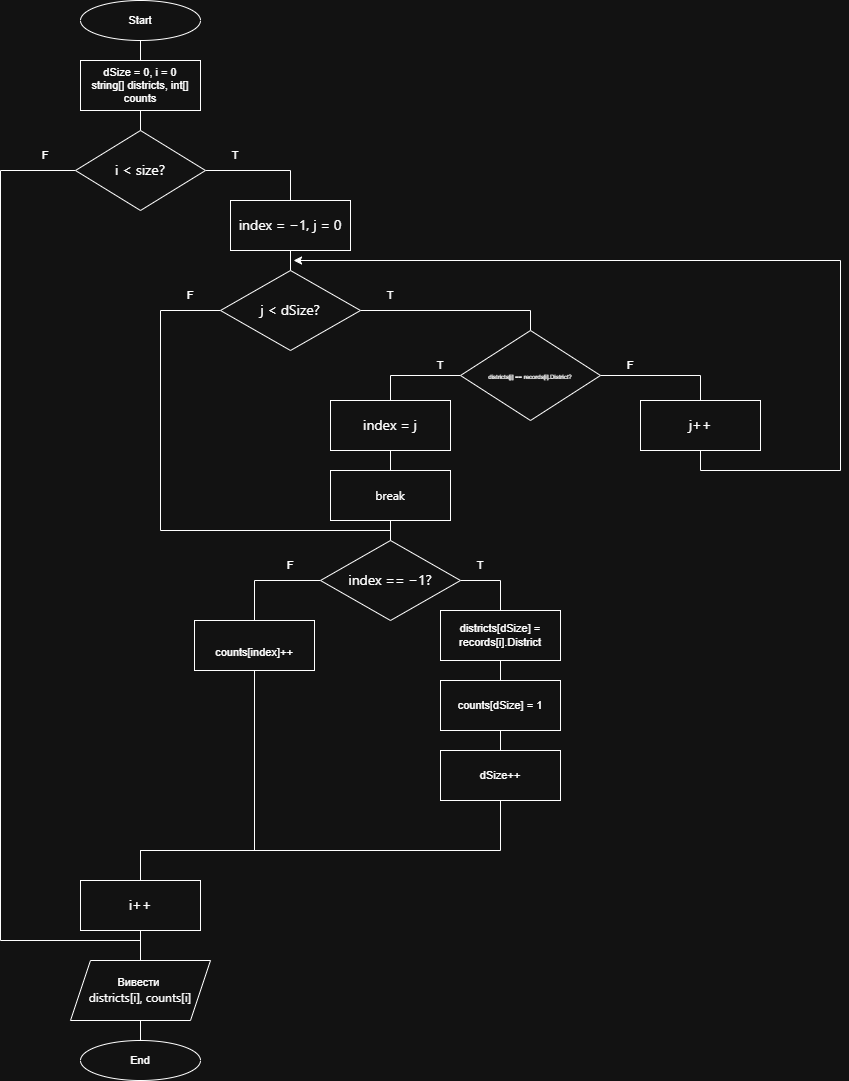

The diagram above was exported from draw.io. Its source (the exported page's mxGraphModel, read from the mxfile embedded in the PNG):
<mxGraphModel dx="1303" dy="659" grid="1" gridSize="10" guides="1" tooltips="1" connect="1" arrows="1" fold="1" page="1" pageScale="1" pageWidth="827" pageHeight="1169" math="0" shadow="0">
  <root>
    <mxCell id="0" />
    <mxCell id="1" parent="0" />
    <mxCell id="qaW5kzGcAzx5LciE2asI-128" edge="1" parent="1" source="qaW5kzGcAzx5LciE2asI-126" style="edgeStyle=orthogonalEdgeStyle;shape=connector;rounded=0;orthogonalLoop=1;jettySize=auto;html=1;entryX=0.5;entryY=0;entryDx=0;entryDy=0;strokeColor=default;align=center;verticalAlign=middle;fontFamily=Helvetica;fontSize=11;fontColor=default;labelBackgroundColor=default;endArrow=none;endFill=0;" target="qaW5kzGcAzx5LciE2asI-127">
      <mxGeometry relative="1" as="geometry" />
    </mxCell>
    <mxCell id="qaW5kzGcAzx5LciE2asI-126" parent="1" style="ellipse;whiteSpace=wrap;html=1;fontFamily=Helvetica;fontSize=11;fontColor=default;labelBackgroundColor=default;" value="Start" vertex="1">
      <mxGeometry height="40" width="120" x="300" y="20" as="geometry" />
    </mxCell>
    <mxCell id="qaW5kzGcAzx5LciE2asI-130" edge="1" parent="1" source="qaW5kzGcAzx5LciE2asI-127" style="edgeStyle=orthogonalEdgeStyle;shape=connector;rounded=0;orthogonalLoop=1;jettySize=auto;html=1;entryX=0.5;entryY=0;entryDx=0;entryDy=0;strokeColor=default;align=center;verticalAlign=middle;fontFamily=Helvetica;fontSize=11;fontColor=default;labelBackgroundColor=default;endArrow=none;endFill=0;" target="qaW5kzGcAzx5LciE2asI-129">
      <mxGeometry relative="1" as="geometry" />
    </mxCell>
    <mxCell id="qaW5kzGcAzx5LciE2asI-127" parent="1" style="rounded=0;whiteSpace=wrap;html=1;fontFamily=Helvetica;fontSize=11;fontColor=default;labelBackgroundColor=default;" value="&lt;div&gt;dSize = 0, i = 0&lt;/div&gt;&lt;div&gt;string[] districts, int[] counts&lt;/div&gt;" vertex="1">
      <mxGeometry height="50" width="120" x="300" y="80" as="geometry" />
    </mxCell>
    <mxCell id="qaW5kzGcAzx5LciE2asI-145" edge="1" parent="1" source="qaW5kzGcAzx5LciE2asI-129" style="edgeStyle=orthogonalEdgeStyle;shape=connector;rounded=0;orthogonalLoop=1;jettySize=auto;html=1;entryX=0.5;entryY=0;entryDx=0;entryDy=0;strokeColor=default;align=center;verticalAlign=middle;fontFamily=Helvetica;fontSize=11;fontColor=default;labelBackgroundColor=default;endArrow=none;endFill=0;" target="qaW5kzGcAzx5LciE2asI-143">
      <mxGeometry relative="1" as="geometry">
        <Array as="points">
          <mxPoint x="220" y="190" />
          <mxPoint x="220" y="960" />
          <mxPoint x="360" y="960" />
        </Array>
      </mxGeometry>
    </mxCell>
    <mxCell id="qaW5kzGcAzx5LciE2asI-146" edge="1" parent="1" source="qaW5kzGcAzx5LciE2asI-129" style="edgeStyle=orthogonalEdgeStyle;shape=connector;rounded=0;orthogonalLoop=1;jettySize=auto;html=1;entryX=0.5;entryY=0;entryDx=0;entryDy=0;strokeColor=default;align=center;verticalAlign=middle;fontFamily=Helvetica;fontSize=11;fontColor=default;labelBackgroundColor=default;endArrow=none;endFill=0;" target="qaW5kzGcAzx5LciE2asI-131">
      <mxGeometry relative="1" as="geometry" />
    </mxCell>
    <mxCell id="qaW5kzGcAzx5LciE2asI-129" parent="1" style="rhombus;whiteSpace=wrap;html=1;fontFamily=Helvetica;fontSize=11;fontColor=default;labelBackgroundColor=default;" value="&lt;span style=&quot;font-family: &amp;quot;Anthropic Sans&amp;quot;, -apple-system, BlinkMacSystemFont, &amp;quot;Segoe UI&amp;quot;, sans-serif; font-size: 14px; text-align: start; text-wrap-mode: nowrap;&quot;&gt;i &amp;lt; size?&lt;/span&gt;" vertex="1">
      <mxGeometry height="80" width="130" x="295" y="150" as="geometry" />
    </mxCell>
    <mxCell id="qaW5kzGcAzx5LciE2asI-147" edge="1" parent="1" source="qaW5kzGcAzx5LciE2asI-131" style="edgeStyle=orthogonalEdgeStyle;shape=connector;rounded=0;orthogonalLoop=1;jettySize=auto;html=1;entryX=0.5;entryY=0;entryDx=0;entryDy=0;strokeColor=default;align=center;verticalAlign=middle;fontFamily=Helvetica;fontSize=11;fontColor=default;labelBackgroundColor=default;endArrow=none;endFill=0;" target="qaW5kzGcAzx5LciE2asI-132">
      <mxGeometry relative="1" as="geometry" />
    </mxCell>
    <mxCell id="qaW5kzGcAzx5LciE2asI-131" parent="1" style="rounded=0;whiteSpace=wrap;html=1;fontFamily=Helvetica;fontSize=11;fontColor=default;labelBackgroundColor=default;" value="&lt;span style=&quot;font-family: &amp;quot;Anthropic Sans&amp;quot;, -apple-system, BlinkMacSystemFont, &amp;quot;Segoe UI&amp;quot;, sans-serif; font-size: 14px; text-align: start; text-wrap-mode: nowrap;&quot;&gt;index = −1, j = 0&lt;/span&gt;" vertex="1">
      <mxGeometry height="50" width="120" x="450" y="220" as="geometry" />
    </mxCell>
    <mxCell id="qaW5kzGcAzx5LciE2asI-150" edge="1" parent="1" source="qaW5kzGcAzx5LciE2asI-132" style="edgeStyle=orthogonalEdgeStyle;shape=connector;rounded=0;orthogonalLoop=1;jettySize=auto;html=1;entryX=0.5;entryY=0;entryDx=0;entryDy=0;strokeColor=default;align=center;verticalAlign=middle;fontFamily=Helvetica;fontSize=11;fontColor=default;labelBackgroundColor=default;endArrow=none;endFill=0;" target="qaW5kzGcAzx5LciE2asI-133">
      <mxGeometry relative="1" as="geometry" />
    </mxCell>
    <mxCell id="qaW5kzGcAzx5LciE2asI-154" edge="1" parent="1" source="qaW5kzGcAzx5LciE2asI-132" style="edgeStyle=orthogonalEdgeStyle;shape=connector;rounded=0;orthogonalLoop=1;jettySize=auto;html=1;entryX=0.5;entryY=0;entryDx=0;entryDy=0;strokeColor=default;align=center;verticalAlign=middle;fontFamily=Helvetica;fontSize=11;fontColor=default;labelBackgroundColor=default;endArrow=none;endFill=0;" target="qaW5kzGcAzx5LciE2asI-137">
      <mxGeometry relative="1" as="geometry">
        <Array as="points">
          <mxPoint x="380" y="330" />
          <mxPoint x="380" y="550" />
          <mxPoint x="610" y="550" />
        </Array>
      </mxGeometry>
    </mxCell>
    <mxCell id="qaW5kzGcAzx5LciE2asI-132" parent="1" style="rhombus;whiteSpace=wrap;html=1;fontFamily=Helvetica;fontSize=11;fontColor=default;labelBackgroundColor=default;" value="&lt;span style=&quot;font-family: &amp;quot;Anthropic Sans&amp;quot;, -apple-system, BlinkMacSystemFont, &amp;quot;Segoe UI&amp;quot;, sans-serif; font-size: 14px; text-align: start; text-wrap-mode: nowrap;&quot;&gt;j &amp;lt; dSize?&lt;/span&gt;" vertex="1">
      <mxGeometry height="80" width="140" x="440" y="290" as="geometry" />
    </mxCell>
    <mxCell id="qaW5kzGcAzx5LciE2asI-151" edge="1" parent="1" source="qaW5kzGcAzx5LciE2asI-133" style="edgeStyle=orthogonalEdgeStyle;shape=connector;rounded=0;orthogonalLoop=1;jettySize=auto;html=1;entryX=0.5;entryY=0;entryDx=0;entryDy=0;strokeColor=default;align=center;verticalAlign=middle;fontFamily=Helvetica;fontSize=11;fontColor=default;labelBackgroundColor=default;endArrow=none;endFill=0;" target="qaW5kzGcAzx5LciE2asI-136">
      <mxGeometry relative="1" as="geometry" />
    </mxCell>
    <mxCell id="qaW5kzGcAzx5LciE2asI-152" edge="1" parent="1" source="qaW5kzGcAzx5LciE2asI-133" style="edgeStyle=orthogonalEdgeStyle;shape=connector;rounded=0;orthogonalLoop=1;jettySize=auto;html=1;entryX=0.5;entryY=0;entryDx=0;entryDy=0;strokeColor=default;align=center;verticalAlign=middle;fontFamily=Helvetica;fontSize=11;fontColor=default;labelBackgroundColor=default;endArrow=none;endFill=0;" target="qaW5kzGcAzx5LciE2asI-134">
      <mxGeometry relative="1" as="geometry" />
    </mxCell>
    <mxCell id="qaW5kzGcAzx5LciE2asI-133" parent="1" style="rhombus;whiteSpace=wrap;html=1;fontFamily=Helvetica;fontSize=11;fontColor=default;labelBackgroundColor=default;align=center;" value="&lt;p data-pm-slice=&quot;1 1 []&quot; style=&quot;&quot;&gt;&lt;font style=&quot;font-size: 6px;&quot;&gt;&lt;font style=&quot;&quot;&gt;districts[j]&amp;nbsp;&lt;/font&gt;&lt;span style=&quot;color: light-dark(rgb(0, 0, 0), rgb(255, 255, 255)); background-color: light-dark(#ffffff, var(--ge-dark-color, #121212));&quot;&gt;&lt;font style=&quot;&quot;&gt;==&amp;nbsp;&lt;/font&gt;&lt;/span&gt;&lt;span style=&quot;color: light-dark(rgb(0, 0, 0), rgb(255, 255, 255)); background-color: light-dark(#ffffff, var(--ge-dark-color, #121212));&quot;&gt;records[i].District?&lt;/span&gt;&lt;/font&gt;&lt;/p&gt;" vertex="1">
      <mxGeometry height="90" width="140" x="680" y="350" as="geometry" />
    </mxCell>
    <mxCell id="qaW5kzGcAzx5LciE2asI-153" edge="1" parent="1" source="qaW5kzGcAzx5LciE2asI-134" style="edgeStyle=orthogonalEdgeStyle;shape=connector;rounded=0;orthogonalLoop=1;jettySize=auto;html=1;entryX=0.5;entryY=0;entryDx=0;entryDy=0;strokeColor=default;align=center;verticalAlign=middle;fontFamily=Helvetica;fontSize=11;fontColor=default;labelBackgroundColor=default;endArrow=none;endFill=0;" target="qaW5kzGcAzx5LciE2asI-135">
      <mxGeometry relative="1" as="geometry" />
    </mxCell>
    <mxCell id="qaW5kzGcAzx5LciE2asI-134" parent="1" style="rounded=0;whiteSpace=wrap;html=1;fontFamily=Helvetica;fontSize=11;fontColor=default;labelBackgroundColor=default;" value="&lt;span style=&quot;font-family: &amp;quot;Anthropic Sans&amp;quot;, -apple-system, BlinkMacSystemFont, &amp;quot;Segoe UI&amp;quot;, sans-serif; font-size: 14px; text-align: start; text-wrap-mode: nowrap;&quot;&gt;index = j&lt;/span&gt;" vertex="1">
      <mxGeometry height="50" width="120" x="550" y="420" as="geometry" />
    </mxCell>
    <mxCell id="qaW5kzGcAzx5LciE2asI-148" edge="1" parent="1" source="qaW5kzGcAzx5LciE2asI-135" style="edgeStyle=orthogonalEdgeStyle;shape=connector;rounded=0;orthogonalLoop=1;jettySize=auto;html=1;entryX=0.5;entryY=0;entryDx=0;entryDy=0;strokeColor=default;align=center;verticalAlign=middle;fontFamily=Helvetica;fontSize=11;fontColor=default;labelBackgroundColor=default;endArrow=none;endFill=0;" target="qaW5kzGcAzx5LciE2asI-137">
      <mxGeometry relative="1" as="geometry" />
    </mxCell>
    <mxCell id="qaW5kzGcAzx5LciE2asI-135" parent="1" style="rounded=0;whiteSpace=wrap;html=1;fontFamily=Helvetica;fontSize=11;fontColor=default;labelBackgroundColor=default;" value="&lt;span style=&quot;font-family: &amp;quot;Anthropic Sans&amp;quot;, -apple-system, BlinkMacSystemFont, &amp;quot;Segoe UI&amp;quot;, sans-serif; font-size: 12px; text-align: start; text-wrap-mode: nowrap;&quot;&gt;break&lt;/span&gt;" vertex="1">
      <mxGeometry height="50" width="120" x="550" y="490" as="geometry" />
    </mxCell>
    <mxCell id="qaW5kzGcAzx5LciE2asI-155" edge="1" parent="1" source="qaW5kzGcAzx5LciE2asI-136" style="edgeStyle=orthogonalEdgeStyle;shape=connector;rounded=0;orthogonalLoop=1;jettySize=auto;html=1;strokeColor=default;align=center;verticalAlign=middle;fontFamily=Helvetica;fontSize=11;fontColor=default;labelBackgroundColor=default;endArrow=classic;endFill=1;">
      <mxGeometry relative="1" as="geometry">
        <Array as="points">
          <mxPoint x="920" y="490" />
          <mxPoint x="1060" y="490" />
          <mxPoint x="1060" y="280" />
        </Array>
        <mxPoint x="513.0476888020834" y="280" as="targetPoint" />
      </mxGeometry>
    </mxCell>
    <mxCell id="qaW5kzGcAzx5LciE2asI-136" parent="1" style="rounded=0;whiteSpace=wrap;html=1;fontFamily=Helvetica;fontSize=11;fontColor=default;labelBackgroundColor=default;" value="&lt;span style=&quot;font-family: &amp;quot;Anthropic Sans&amp;quot;, -apple-system, BlinkMacSystemFont, &amp;quot;Segoe UI&amp;quot;, sans-serif; font-size: 14px; text-align: start; text-wrap-mode: nowrap;&quot;&gt;j++&lt;/span&gt;" vertex="1">
      <mxGeometry height="50" width="120" x="860" y="420" as="geometry" />
    </mxCell>
    <mxCell id="qaW5kzGcAzx5LciE2asI-156" edge="1" parent="1" source="qaW5kzGcAzx5LciE2asI-137" style="edgeStyle=orthogonalEdgeStyle;shape=connector;rounded=0;orthogonalLoop=1;jettySize=auto;html=1;entryX=0.5;entryY=0;entryDx=0;entryDy=0;strokeColor=default;align=center;verticalAlign=middle;fontFamily=Helvetica;fontSize=11;fontColor=default;labelBackgroundColor=default;endArrow=none;endFill=0;" target="qaW5kzGcAzx5LciE2asI-141">
      <mxGeometry relative="1" as="geometry" />
    </mxCell>
    <mxCell id="qaW5kzGcAzx5LciE2asI-157" edge="1" parent="1" source="qaW5kzGcAzx5LciE2asI-137" style="edgeStyle=orthogonalEdgeStyle;shape=connector;rounded=0;orthogonalLoop=1;jettySize=auto;html=1;entryX=0.5;entryY=0;entryDx=0;entryDy=0;strokeColor=default;align=center;verticalAlign=middle;fontFamily=Helvetica;fontSize=11;fontColor=default;labelBackgroundColor=default;endArrow=none;endFill=0;" target="qaW5kzGcAzx5LciE2asI-138">
      <mxGeometry relative="1" as="geometry">
        <Array as="points">
          <mxPoint x="720" y="600" />
        </Array>
      </mxGeometry>
    </mxCell>
    <mxCell id="qaW5kzGcAzx5LciE2asI-137" parent="1" style="rhombus;whiteSpace=wrap;html=1;fontFamily=Helvetica;fontSize=11;fontColor=default;labelBackgroundColor=default;" value="&lt;span style=&quot;font-family: &amp;quot;Anthropic Sans&amp;quot;, -apple-system, BlinkMacSystemFont, &amp;quot;Segoe UI&amp;quot;, sans-serif; font-size: 14px; text-align: start; text-wrap-mode: nowrap;&quot;&gt;index == −1?&lt;/span&gt;" vertex="1">
      <mxGeometry height="80" width="140" x="540" y="560" as="geometry" />
    </mxCell>
    <mxCell id="qaW5kzGcAzx5LciE2asI-158" edge="1" parent="1" source="qaW5kzGcAzx5LciE2asI-138" style="edgeStyle=orthogonalEdgeStyle;shape=connector;rounded=0;orthogonalLoop=1;jettySize=auto;html=1;entryX=0.5;entryY=0;entryDx=0;entryDy=0;strokeColor=default;align=center;verticalAlign=middle;fontFamily=Helvetica;fontSize=11;fontColor=default;labelBackgroundColor=default;endArrow=none;endFill=0;" target="qaW5kzGcAzx5LciE2asI-139">
      <mxGeometry relative="1" as="geometry" />
    </mxCell>
    <mxCell id="qaW5kzGcAzx5LciE2asI-138" parent="1" style="rounded=0;whiteSpace=wrap;html=1;fontFamily=Helvetica;fontSize=11;fontColor=default;labelBackgroundColor=default;" value="&lt;p data-pm-slice=&quot;1 1 []&quot;&gt;districts[dSize] = records[i].District&lt;/p&gt;" vertex="1">
      <mxGeometry height="50" width="120" x="660" y="630" as="geometry" />
    </mxCell>
    <mxCell id="qaW5kzGcAzx5LciE2asI-159" edge="1" parent="1" source="qaW5kzGcAzx5LciE2asI-139" style="edgeStyle=orthogonalEdgeStyle;shape=connector;rounded=0;orthogonalLoop=1;jettySize=auto;html=1;entryX=0.5;entryY=0;entryDx=0;entryDy=0;strokeColor=default;align=center;verticalAlign=middle;fontFamily=Helvetica;fontSize=11;fontColor=default;labelBackgroundColor=default;endArrow=none;endFill=0;" target="qaW5kzGcAzx5LciE2asI-140">
      <mxGeometry relative="1" as="geometry" />
    </mxCell>
    <mxCell id="qaW5kzGcAzx5LciE2asI-139" parent="1" style="rounded=0;whiteSpace=wrap;html=1;fontFamily=Helvetica;fontSize=11;fontColor=default;labelBackgroundColor=default;" value="&lt;p data-pm-slice=&quot;1 1 []&quot;&gt;counts[dSize] = 1&lt;/p&gt;" vertex="1">
      <mxGeometry height="50" width="120" x="660" y="700" as="geometry" />
    </mxCell>
    <mxCell id="qaW5kzGcAzx5LciE2asI-161" edge="1" parent="1" source="qaW5kzGcAzx5LciE2asI-140" style="edgeStyle=orthogonalEdgeStyle;shape=connector;rounded=0;orthogonalLoop=1;jettySize=auto;html=1;entryX=0.5;entryY=0;entryDx=0;entryDy=0;strokeColor=default;align=center;verticalAlign=middle;fontFamily=Helvetica;fontSize=11;fontColor=default;labelBackgroundColor=default;endArrow=none;endFill=0;" target="qaW5kzGcAzx5LciE2asI-142">
      <mxGeometry relative="1" as="geometry">
        <Array as="points">
          <mxPoint x="720" y="870" />
          <mxPoint x="360" y="870" />
        </Array>
      </mxGeometry>
    </mxCell>
    <mxCell id="qaW5kzGcAzx5LciE2asI-140" parent="1" style="rounded=0;whiteSpace=wrap;html=1;fontFamily=Helvetica;fontSize=11;fontColor=default;labelBackgroundColor=default;" value="&lt;p data-pm-slice=&quot;1 1 []&quot;&gt;dSize++&lt;/p&gt;" vertex="1">
      <mxGeometry height="50" width="120" x="660" y="770" as="geometry" />
    </mxCell>
    <mxCell id="qaW5kzGcAzx5LciE2asI-160" edge="1" parent="1" source="qaW5kzGcAzx5LciE2asI-141" style="edgeStyle=orthogonalEdgeStyle;shape=connector;rounded=0;orthogonalLoop=1;jettySize=auto;html=1;entryX=0.5;entryY=0;entryDx=0;entryDy=0;strokeColor=default;align=center;verticalAlign=middle;fontFamily=Helvetica;fontSize=11;fontColor=default;labelBackgroundColor=default;endArrow=none;endFill=0;" target="qaW5kzGcAzx5LciE2asI-142">
      <mxGeometry relative="1" as="geometry">
        <Array as="points">
          <mxPoint x="474" y="870" />
          <mxPoint x="360" y="870" />
        </Array>
      </mxGeometry>
    </mxCell>
    <mxCell id="qaW5kzGcAzx5LciE2asI-141" parent="1" style="rounded=0;whiteSpace=wrap;html=1;fontFamily=Helvetica;fontSize=11;fontColor=default;labelBackgroundColor=default;" value="&lt;br&gt;&lt;p data-pm-slice=&quot;1 1 []&quot;&gt;counts[index]++&lt;/p&gt;" vertex="1">
      <mxGeometry height="50" width="120" x="414" y="640" as="geometry" />
    </mxCell>
    <mxCell id="qaW5kzGcAzx5LciE2asI-162" edge="1" parent="1" source="qaW5kzGcAzx5LciE2asI-142" style="edgeStyle=orthogonalEdgeStyle;shape=connector;rounded=0;orthogonalLoop=1;jettySize=auto;html=1;entryX=0.5;entryY=0;entryDx=0;entryDy=0;strokeColor=default;align=center;verticalAlign=middle;fontFamily=Helvetica;fontSize=11;fontColor=default;labelBackgroundColor=default;endArrow=none;endFill=0;" target="qaW5kzGcAzx5LciE2asI-143">
      <mxGeometry relative="1" as="geometry" />
    </mxCell>
    <mxCell id="qaW5kzGcAzx5LciE2asI-142" parent="1" style="rounded=0;whiteSpace=wrap;html=1;fontFamily=Helvetica;fontSize=11;fontColor=default;labelBackgroundColor=default;" value="&lt;span style=&quot;font-family: &amp;quot;Anthropic Sans&amp;quot;, -apple-system, BlinkMacSystemFont, &amp;quot;Segoe UI&amp;quot;, sans-serif; font-size: 14px; text-align: start; text-wrap-mode: nowrap;&quot;&gt;i++&lt;/span&gt;" vertex="1">
      <mxGeometry height="50" width="120" x="300" y="900" as="geometry" />
    </mxCell>
    <mxCell id="qaW5kzGcAzx5LciE2asI-163" edge="1" parent="1" source="qaW5kzGcAzx5LciE2asI-143" style="edgeStyle=orthogonalEdgeStyle;shape=connector;rounded=0;orthogonalLoop=1;jettySize=auto;html=1;entryX=0.5;entryY=0;entryDx=0;entryDy=0;strokeColor=default;align=center;verticalAlign=middle;fontFamily=Helvetica;fontSize=11;fontColor=default;labelBackgroundColor=default;endArrow=none;endFill=0;" target="qaW5kzGcAzx5LciE2asI-144">
      <mxGeometry relative="1" as="geometry" />
    </mxCell>
    <mxCell id="qaW5kzGcAzx5LciE2asI-143" parent="1" style="shape=parallelogram;perimeter=parallelogramPerimeter;whiteSpace=wrap;html=1;fixedSize=1;fontFamily=Helvetica;fontSize=11;fontColor=default;labelBackgroundColor=default;" value="Вивести&amp;nbsp;&lt;div&gt;&lt;span style=&quot;font-family: &amp;quot;Anthropic Sans&amp;quot;, -apple-system, BlinkMacSystemFont, &amp;quot;Segoe UI&amp;quot;, sans-serif; font-size: 12px; text-align: start; text-wrap-mode: nowrap;&quot;&gt;districts[i], counts[i]&lt;/span&gt;&lt;/div&gt;" vertex="1">
      <mxGeometry height="60" width="140" x="290" y="980" as="geometry" />
    </mxCell>
    <mxCell id="qaW5kzGcAzx5LciE2asI-144" parent="1" style="ellipse;whiteSpace=wrap;html=1;fontFamily=Helvetica;fontSize=11;fontColor=default;labelBackgroundColor=default;" value="End" vertex="1">
      <mxGeometry height="40" width="120" x="300" y="1060" as="geometry" />
    </mxCell>
    <mxCell id="qaW5kzGcAzx5LciE2asI-164" parent="1" style="text;html=1;whiteSpace=wrap;strokeColor=none;fillColor=none;align=center;verticalAlign=middle;rounded=0;fontFamily=Helvetica;fontSize=11;fontColor=default;labelBackgroundColor=default;" value="T" vertex="1">
      <mxGeometry height="30" width="60" x="425" y="160" as="geometry" />
    </mxCell>
    <mxCell id="qaW5kzGcAzx5LciE2asI-165" parent="1" style="text;html=1;whiteSpace=wrap;strokeColor=none;fillColor=none;align=center;verticalAlign=middle;rounded=0;fontFamily=Helvetica;fontSize=11;fontColor=default;labelBackgroundColor=default;" value="F" vertex="1">
      <mxGeometry height="30" width="60" x="235" y="160" as="geometry" />
    </mxCell>
    <mxCell id="qaW5kzGcAzx5LciE2asI-166" parent="1" style="text;html=1;whiteSpace=wrap;strokeColor=none;fillColor=none;align=center;verticalAlign=middle;rounded=0;fontFamily=Helvetica;fontSize=11;fontColor=default;labelBackgroundColor=default;" value="T" vertex="1">
      <mxGeometry height="30" width="60" x="580" y="300" as="geometry" />
    </mxCell>
    <mxCell id="qaW5kzGcAzx5LciE2asI-167" parent="1" style="text;html=1;whiteSpace=wrap;strokeColor=none;fillColor=none;align=center;verticalAlign=middle;rounded=0;fontFamily=Helvetica;fontSize=11;fontColor=default;labelBackgroundColor=default;" value="F" vertex="1">
      <mxGeometry height="30" width="60" x="380" y="300" as="geometry" />
    </mxCell>
    <mxCell id="qaW5kzGcAzx5LciE2asI-168" parent="1" style="text;html=1;whiteSpace=wrap;strokeColor=none;fillColor=none;align=center;verticalAlign=middle;rounded=0;fontFamily=Helvetica;fontSize=11;fontColor=default;labelBackgroundColor=default;" value="T" vertex="1">
      <mxGeometry height="30" width="60" x="630" y="370" as="geometry" />
    </mxCell>
    <mxCell id="qaW5kzGcAzx5LciE2asI-169" parent="1" style="text;html=1;whiteSpace=wrap;strokeColor=none;fillColor=none;align=center;verticalAlign=middle;rounded=0;fontFamily=Helvetica;fontSize=11;fontColor=default;labelBackgroundColor=default;" value="F" vertex="1">
      <mxGeometry height="30" width="60" x="820" y="370" as="geometry" />
    </mxCell>
    <mxCell id="qaW5kzGcAzx5LciE2asI-170" parent="1" style="text;html=1;whiteSpace=wrap;strokeColor=none;fillColor=none;align=center;verticalAlign=middle;rounded=0;fontFamily=Helvetica;fontSize=11;fontColor=default;labelBackgroundColor=default;" value="T" vertex="1">
      <mxGeometry height="30" width="60" x="670" y="569.5" as="geometry" />
    </mxCell>
    <mxCell id="qaW5kzGcAzx5LciE2asI-171" parent="1" style="text;html=1;whiteSpace=wrap;strokeColor=none;fillColor=none;align=center;verticalAlign=middle;rounded=0;fontFamily=Helvetica;fontSize=11;fontColor=default;labelBackgroundColor=default;" value="F" vertex="1">
      <mxGeometry height="30" width="60" x="480" y="570" as="geometry" />
    </mxCell>
  </root>
</mxGraphModel>